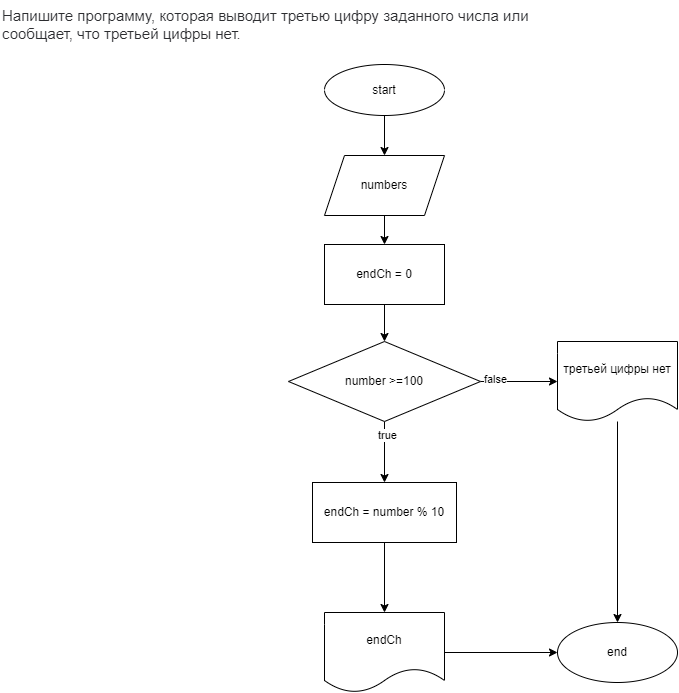

The diagram above was exported from draw.io. Its source (the exported page's mxGraphModel, read from the mxfile embedded in the PNG):
<mxGraphModel dx="800" dy="311" grid="0" gridSize="10" guides="1" tooltips="1" connect="1" arrows="1" fold="1" page="0" pageScale="1" pageWidth="827" pageHeight="1169" math="0" shadow="0">
  <root>
    <mxCell id="0" />
    <mxCell id="1" parent="0" />
    <mxCell id="5" value="" style="edgeStyle=none;html=1;" edge="1" parent="1" source="2" target="4">
      <mxGeometry relative="1" as="geometry" />
    </mxCell>
    <mxCell id="2" value="start" style="ellipse;whiteSpace=wrap;html=1;" vertex="1" parent="1">
      <mxGeometry x="345" y="68" width="120" height="51" as="geometry" />
    </mxCell>
    <mxCell id="3" value="&lt;span style=&quot;color: rgb(44, 45, 48); font-family: roboto, &amp;quot;san francisco&amp;quot;, &amp;quot;helvetica neue&amp;quot;, helvetica, arial; font-size: 15px; font-style: normal; font-weight: 400; letter-spacing: normal; text-indent: 0px; text-transform: none; word-spacing: 0px; background-color: rgb(255, 255, 255); display: inline; float: none;&quot;&gt;Напишите программу, которая выводит третью цифру заданного числа или сообщает, что третьей цифры нет.&lt;/span&gt;" style="text;whiteSpace=wrap;html=1;" vertex="1" parent="1">
      <mxGeometry x="20.999235229492186" y="4.0026092529296875" width="540" height="44" as="geometry" />
    </mxCell>
    <mxCell id="7" value="" style="edgeStyle=none;html=1;" edge="1" parent="1" source="4" target="6">
      <mxGeometry relative="1" as="geometry" />
    </mxCell>
    <mxCell id="4" value="numbers" style="shape=parallelogram;perimeter=parallelogramPerimeter;whiteSpace=wrap;html=1;fixedSize=1;" vertex="1" parent="1">
      <mxGeometry x="345" y="159" width="120" height="60" as="geometry" />
    </mxCell>
    <mxCell id="11" value="" style="edgeStyle=none;html=1;" edge="1" parent="1" source="6" target="10">
      <mxGeometry relative="1" as="geometry" />
    </mxCell>
    <mxCell id="6" value="endCh = 0" style="whiteSpace=wrap;html=1;" vertex="1" parent="1">
      <mxGeometry x="345" y="248" width="120" height="60" as="geometry" />
    </mxCell>
    <mxCell id="16" value="" style="edgeStyle=none;html=1;" edge="1" parent="1" source="10" target="15">
      <mxGeometry relative="1" as="geometry" />
    </mxCell>
    <mxCell id="17" value="true" style="edgeLabel;html=1;align=center;verticalAlign=middle;resizable=0;points=[];" vertex="1" connectable="0" parent="16">
      <mxGeometry x="-0.5629" y="2" relative="1" as="geometry">
        <mxPoint as="offset" />
      </mxGeometry>
    </mxCell>
    <mxCell id="21" value="" style="edgeStyle=none;html=1;" edge="1" parent="1" source="10" target="20">
      <mxGeometry relative="1" as="geometry" />
    </mxCell>
    <mxCell id="22" value="false" style="edgeLabel;html=1;align=center;verticalAlign=middle;resizable=0;points=[];" vertex="1" connectable="0" parent="21">
      <mxGeometry x="-0.635" y="3" relative="1" as="geometry">
        <mxPoint as="offset" />
      </mxGeometry>
    </mxCell>
    <mxCell id="10" value="number &amp;gt;=100" style="rhombus;whiteSpace=wrap;html=1;" vertex="1" parent="1">
      <mxGeometry x="309" y="345" width="192" height="80" as="geometry" />
    </mxCell>
    <mxCell id="19" value="" style="edgeStyle=none;html=1;" edge="1" parent="1" source="15" target="18">
      <mxGeometry relative="1" as="geometry" />
    </mxCell>
    <mxCell id="15" value="endCh = number % 10" style="whiteSpace=wrap;html=1;" vertex="1" parent="1">
      <mxGeometry x="333" y="486" width="144" height="60" as="geometry" />
    </mxCell>
    <mxCell id="24" value="" style="edgeStyle=none;html=1;" edge="1" parent="1" source="18" target="23">
      <mxGeometry relative="1" as="geometry" />
    </mxCell>
    <mxCell id="18" value="endCh" style="shape=document;whiteSpace=wrap;html=1;boundedLbl=1;" vertex="1" parent="1">
      <mxGeometry x="345" y="616" width="120" height="80" as="geometry" />
    </mxCell>
    <mxCell id="25" style="edgeStyle=none;html=1;entryX=0.5;entryY=0;entryDx=0;entryDy=0;" edge="1" parent="1" source="20" target="23">
      <mxGeometry relative="1" as="geometry" />
    </mxCell>
    <mxCell id="20" value="третьей цифры нет" style="shape=document;whiteSpace=wrap;html=1;boundedLbl=1;" vertex="1" parent="1">
      <mxGeometry x="578" y="345" width="120" height="80" as="geometry" />
    </mxCell>
    <mxCell id="23" value="end" style="ellipse;whiteSpace=wrap;html=1;" vertex="1" parent="1">
      <mxGeometry x="578" y="626" width="120" height="60" as="geometry" />
    </mxCell>
  </root>
</mxGraphModel>